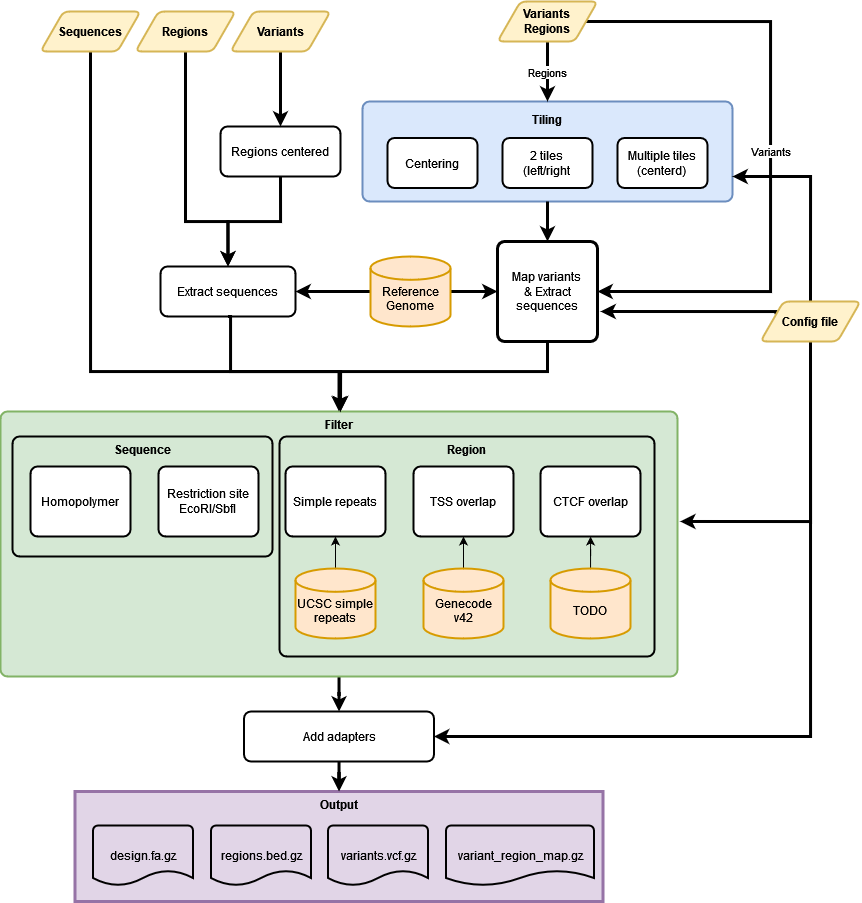

The diagram above was exported from draw.io. Its source (the exported page's mxGraphModel, read from the mxfile embedded in the PNG):
<mxGraphModel dx="1687" dy="2277" grid="1" gridSize="10" guides="1" tooltips="1" connect="1" arrows="1" fold="1" page="1" pageScale="1" pageWidth="827" pageHeight="1169" math="0" shadow="0">
  <root>
    <mxCell id="WIyWlLk6GJQsqaUBKTNV-0" />
    <mxCell id="WIyWlLk6GJQsqaUBKTNV-1" parent="WIyWlLk6GJQsqaUBKTNV-0" />
    <mxCell id="VztmP7jNm2-bDzNmiWcb-14" value="&lt;p style=&quot;line-height: 0%;&quot;&gt;Tiling&lt;/p&gt;" style="rounded=1;whiteSpace=wrap;html=1;absoluteArcSize=1;arcSize=14;strokeWidth=2;glass=0;fillColor=#dae8fc;horizontal=1;verticalAlign=top;strokeColor=#6c8ebf;fontStyle=1" parent="WIyWlLk6GJQsqaUBKTNV-1" vertex="1">
      <mxGeometry x="502" y="100" width="370" height="100" as="geometry" />
    </mxCell>
    <mxCell id="ZryX_eBv5wf3s4xxrK_H-42" value="" style="edgeStyle=orthogonalEdgeStyle;rounded=0;jumpSize=6;orthogonalLoop=1;jettySize=auto;html=1;shadow=0;strokeWidth=3;" edge="1" parent="WIyWlLk6GJQsqaUBKTNV-1" source="VztmP7jNm2-bDzNmiWcb-19" target="ZryX_eBv5wf3s4xxrK_H-40">
      <mxGeometry relative="1" as="geometry" />
    </mxCell>
    <mxCell id="VztmP7jNm2-bDzNmiWcb-19" value="Filter" style="rounded=1;whiteSpace=wrap;html=1;absoluteArcSize=1;arcSize=14;strokeWidth=2;glass=0;fillColor=#d5e8d4;verticalAlign=top;strokeColor=#82b366;fontStyle=1" parent="WIyWlLk6GJQsqaUBKTNV-1" vertex="1">
      <mxGeometry x="140" y="410" width="677" height="265" as="geometry" />
    </mxCell>
    <mxCell id="ZryX_eBv5wf3s4xxrK_H-1" value="Sequence" style="rounded=1;whiteSpace=wrap;html=1;absoluteArcSize=1;arcSize=14;strokeWidth=2;fillColor=none;verticalAlign=top;fontStyle=1" vertex="1" parent="WIyWlLk6GJQsqaUBKTNV-1">
      <mxGeometry x="152" y="435" width="260" height="120" as="geometry" />
    </mxCell>
    <mxCell id="ZryX_eBv5wf3s4xxrK_H-0" value="Region" style="rounded=1;whiteSpace=wrap;html=1;absoluteArcSize=1;arcSize=14;strokeWidth=2;fillColor=none;verticalAlign=top;fontStyle=1" vertex="1" parent="WIyWlLk6GJQsqaUBKTNV-1">
      <mxGeometry x="419" y="435" width="375" height="220" as="geometry" />
    </mxCell>
    <mxCell id="ZryX_eBv5wf3s4xxrK_H-18" style="edgeStyle=orthogonalEdgeStyle;rounded=0;jumpSize=6;orthogonalLoop=1;jettySize=auto;html=1;exitX=0.5;exitY=1;exitDx=0;exitDy=0;entryX=0.5;entryY=0;entryDx=0;entryDy=0;shadow=0;strokeWidth=3;" edge="1" parent="WIyWlLk6GJQsqaUBKTNV-1" source="VztmP7jNm2-bDzNmiWcb-0" target="VztmP7jNm2-bDzNmiWcb-19">
      <mxGeometry relative="1" as="geometry">
        <Array as="points">
          <mxPoint x="230" y="370" />
          <mxPoint x="479" y="370" />
        </Array>
      </mxGeometry>
    </mxCell>
    <mxCell id="VztmP7jNm2-bDzNmiWcb-0" value="Sequences" style="shape=parallelogram;html=1;strokeWidth=2;perimeter=parallelogramPerimeter;whiteSpace=wrap;rounded=1;arcSize=12;size=0.23;fillColor=#fff2cc;strokeColor=#d6b656;fontStyle=1" parent="WIyWlLk6GJQsqaUBKTNV-1" vertex="1">
      <mxGeometry x="180" y="10" width="100" height="40" as="geometry" />
    </mxCell>
    <mxCell id="ZryX_eBv5wf3s4xxrK_H-17" style="edgeStyle=orthogonalEdgeStyle;rounded=0;jumpSize=6;orthogonalLoop=1;jettySize=auto;html=1;exitX=0.5;exitY=1;exitDx=0;exitDy=0;entryX=0.5;entryY=0;entryDx=0;entryDy=0;shadow=0;strokeWidth=3;" edge="1" parent="WIyWlLk6GJQsqaUBKTNV-1" source="VztmP7jNm2-bDzNmiWcb-1" target="VztmP7jNm2-bDzNmiWcb-20">
      <mxGeometry relative="1" as="geometry">
        <Array as="points">
          <mxPoint x="325" y="220" />
          <mxPoint x="368" y="220" />
        </Array>
      </mxGeometry>
    </mxCell>
    <mxCell id="VztmP7jNm2-bDzNmiWcb-1" value="Regions" style="shape=parallelogram;html=1;strokeWidth=2;perimeter=parallelogramPerimeter;whiteSpace=wrap;rounded=1;arcSize=12;size=0.23;fillColor=#fff2cc;strokeColor=#d6b656;fontStyle=1" parent="WIyWlLk6GJQsqaUBKTNV-1" vertex="1">
      <mxGeometry x="275" y="10" width="100" height="40" as="geometry" />
    </mxCell>
    <mxCell id="VztmP7jNm2-bDzNmiWcb-18" style="edgeStyle=orthogonalEdgeStyle;rounded=0;orthogonalLoop=1;jettySize=auto;html=1;entryX=0.5;entryY=0;entryDx=0;entryDy=0;strokeWidth=3;" parent="WIyWlLk6GJQsqaUBKTNV-1" source="VztmP7jNm2-bDzNmiWcb-3" target="VztmP7jNm2-bDzNmiWcb-17" edge="1">
      <mxGeometry relative="1" as="geometry" />
    </mxCell>
    <mxCell id="VztmP7jNm2-bDzNmiWcb-3" value="Variants" style="shape=parallelogram;html=1;strokeWidth=2;perimeter=parallelogramPerimeter;whiteSpace=wrap;rounded=1;arcSize=12;size=0.23;fillColor=#fff2cc;strokeColor=#d6b656;fontStyle=1" parent="WIyWlLk6GJQsqaUBKTNV-1" vertex="1">
      <mxGeometry x="370" y="10" width="100" height="40" as="geometry" />
    </mxCell>
    <mxCell id="VztmP7jNm2-bDzNmiWcb-16" value="Regions" style="edgeStyle=orthogonalEdgeStyle;rounded=0;orthogonalLoop=1;jettySize=auto;html=1;exitX=0.5;exitY=1;exitDx=0;exitDy=0;entryX=0.5;entryY=0;entryDx=0;entryDy=0;strokeWidth=3;" parent="WIyWlLk6GJQsqaUBKTNV-1" source="VztmP7jNm2-bDzNmiWcb-4" target="VztmP7jNm2-bDzNmiWcb-14" edge="1">
      <mxGeometry relative="1" as="geometry" />
    </mxCell>
    <mxCell id="ZryX_eBv5wf3s4xxrK_H-12" value="Variants" style="edgeStyle=orthogonalEdgeStyle;rounded=0;orthogonalLoop=1;jettySize=auto;html=1;exitX=1;exitY=0.5;exitDx=0;exitDy=0;entryX=1;entryY=0.5;entryDx=0;entryDy=0;shadow=0;jumpSize=6;strokeWidth=3;" edge="1" parent="WIyWlLk6GJQsqaUBKTNV-1" source="VztmP7jNm2-bDzNmiWcb-4" target="ZryX_eBv5wf3s4xxrK_H-9">
      <mxGeometry relative="1" as="geometry">
        <Array as="points">
          <mxPoint x="910" y="20" />
          <mxPoint x="910" y="290" />
        </Array>
      </mxGeometry>
    </mxCell>
    <mxCell id="VztmP7jNm2-bDzNmiWcb-4" value="Variants&lt;br&gt;Regions" style="shape=parallelogram;html=1;strokeWidth=2;perimeter=parallelogramPerimeter;whiteSpace=wrap;rounded=1;arcSize=12;size=0.23;fillColor=#fff2cc;strokeColor=#d6b656;fontStyle=1" parent="WIyWlLk6GJQsqaUBKTNV-1" vertex="1">
      <mxGeometry x="637" width="100" height="40" as="geometry" />
    </mxCell>
    <mxCell id="ZryX_eBv5wf3s4xxrK_H-14" value="" style="edgeStyle=orthogonalEdgeStyle;rounded=0;jumpSize=6;orthogonalLoop=1;jettySize=auto;html=1;shadow=0;strokeWidth=3;" edge="1" parent="WIyWlLk6GJQsqaUBKTNV-1" source="VztmP7jNm2-bDzNmiWcb-6" target="ZryX_eBv5wf3s4xxrK_H-9">
      <mxGeometry relative="1" as="geometry" />
    </mxCell>
    <mxCell id="ZryX_eBv5wf3s4xxrK_H-15" value="" style="edgeStyle=orthogonalEdgeStyle;rounded=0;jumpSize=6;orthogonalLoop=1;jettySize=auto;html=1;shadow=0;strokeWidth=3;" edge="1" parent="WIyWlLk6GJQsqaUBKTNV-1" source="VztmP7jNm2-bDzNmiWcb-6" target="VztmP7jNm2-bDzNmiWcb-20">
      <mxGeometry relative="1" as="geometry" />
    </mxCell>
    <mxCell id="VztmP7jNm2-bDzNmiWcb-6" value="&lt;div&gt;&lt;br&gt;&lt;/div&gt;&lt;div&gt;Reference Genome&lt;/div&gt;" style="strokeWidth=2;html=1;shape=mxgraph.flowchart.database;whiteSpace=wrap;fillColor=#ffe6cc;strokeColor=#d79b00;" parent="WIyWlLk6GJQsqaUBKTNV-1" vertex="1">
      <mxGeometry x="510" y="255" width="80" height="70" as="geometry" />
    </mxCell>
    <mxCell id="ZryX_eBv5wf3s4xxrK_H-5" value="" style="edgeStyle=orthogonalEdgeStyle;rounded=0;orthogonalLoop=1;jettySize=auto;html=1;" edge="1" parent="WIyWlLk6GJQsqaUBKTNV-1" source="VztmP7jNm2-bDzNmiWcb-8" target="VztmP7jNm2-bDzNmiWcb-29">
      <mxGeometry relative="1" as="geometry" />
    </mxCell>
    <mxCell id="VztmP7jNm2-bDzNmiWcb-8" value="&lt;br&gt;&lt;div&gt;Genecode&lt;/div&gt;v42" style="strokeWidth=2;html=1;shape=mxgraph.flowchart.database;whiteSpace=wrap;fillColor=#ffe6cc;strokeColor=#d79b00;" parent="WIyWlLk6GJQsqaUBKTNV-1" vertex="1">
      <mxGeometry x="563" y="567" width="80" height="70" as="geometry" />
    </mxCell>
    <mxCell id="ZryX_eBv5wf3s4xxrK_H-16" value="" style="edgeStyle=orthogonalEdgeStyle;rounded=0;jumpSize=6;orthogonalLoop=1;jettySize=auto;html=1;shadow=0;strokeWidth=3;entryX=0.5;entryY=0;entryDx=0;entryDy=0;exitX=0.5;exitY=1;exitDx=0;exitDy=0;" edge="1" parent="WIyWlLk6GJQsqaUBKTNV-1" source="VztmP7jNm2-bDzNmiWcb-17" target="VztmP7jNm2-bDzNmiWcb-20">
      <mxGeometry relative="1" as="geometry">
        <Array as="points">
          <mxPoint x="420" y="220" />
          <mxPoint x="368" y="220" />
        </Array>
      </mxGeometry>
    </mxCell>
    <mxCell id="VztmP7jNm2-bDzNmiWcb-17" value="Regions centered" style="rounded=1;whiteSpace=wrap;html=1;absoluteArcSize=1;arcSize=14;strokeWidth=2;glass=0;fillColor=none;" parent="WIyWlLk6GJQsqaUBKTNV-1" vertex="1">
      <mxGeometry x="360" y="125" width="120" height="50" as="geometry" />
    </mxCell>
    <mxCell id="ZryX_eBv5wf3s4xxrK_H-19" style="edgeStyle=orthogonalEdgeStyle;rounded=0;jumpSize=6;orthogonalLoop=1;jettySize=auto;html=1;exitX=0.5;exitY=1;exitDx=0;exitDy=0;shadow=0;strokeWidth=3;" edge="1" parent="WIyWlLk6GJQsqaUBKTNV-1" source="VztmP7jNm2-bDzNmiWcb-20">
      <mxGeometry relative="1" as="geometry">
        <mxPoint x="480" y="410" as="targetPoint" />
        <Array as="points">
          <mxPoint x="370" y="370" />
          <mxPoint x="480" y="370" />
        </Array>
      </mxGeometry>
    </mxCell>
    <mxCell id="VztmP7jNm2-bDzNmiWcb-20" value="Extract sequences" style="rounded=1;whiteSpace=wrap;html=1;absoluteArcSize=1;arcSize=14;strokeWidth=2;glass=0;fillColor=none;" parent="WIyWlLk6GJQsqaUBKTNV-1" vertex="1">
      <mxGeometry x="300" y="265" width="135" height="50" as="geometry" />
    </mxCell>
    <mxCell id="VztmP7jNm2-bDzNmiWcb-25" value="CTCF overlap" style="rounded=1;whiteSpace=wrap;html=1;absoluteArcSize=1;arcSize=14;strokeWidth=2;glass=0;" parent="WIyWlLk6GJQsqaUBKTNV-1" vertex="1">
      <mxGeometry x="680" y="465" width="100" height="70" as="geometry" />
    </mxCell>
    <mxCell id="VztmP7jNm2-bDzNmiWcb-26" value="Homopolymer" style="rounded=1;whiteSpace=wrap;html=1;absoluteArcSize=1;arcSize=14;strokeWidth=2;glass=0;" parent="WIyWlLk6GJQsqaUBKTNV-1" vertex="1">
      <mxGeometry x="170" y="465" width="100" height="70" as="geometry" />
    </mxCell>
    <mxCell id="VztmP7jNm2-bDzNmiWcb-27" value="Restriction site&lt;br&gt;EcoRI/SbfI " style="rounded=1;whiteSpace=wrap;html=1;absoluteArcSize=1;arcSize=14;strokeWidth=2;glass=0;" parent="WIyWlLk6GJQsqaUBKTNV-1" vertex="1">
      <mxGeometry x="298" y="465" width="100" height="70" as="geometry" />
    </mxCell>
    <mxCell id="VztmP7jNm2-bDzNmiWcb-28" value="Simple repeats" style="rounded=1;whiteSpace=wrap;html=1;absoluteArcSize=1;arcSize=14;strokeWidth=2;glass=0;" parent="WIyWlLk6GJQsqaUBKTNV-1" vertex="1">
      <mxGeometry x="425" y="465" width="100" height="70" as="geometry" />
    </mxCell>
    <mxCell id="VztmP7jNm2-bDzNmiWcb-29" value="TSS overlap" style="rounded=1;whiteSpace=wrap;html=1;absoluteArcSize=1;arcSize=14;strokeWidth=2;glass=0;" parent="WIyWlLk6GJQsqaUBKTNV-1" vertex="1">
      <mxGeometry x="553" y="465" width="100" height="70" as="geometry" />
    </mxCell>
    <mxCell id="ZryX_eBv5wf3s4xxrK_H-6" value="" style="edgeStyle=orthogonalEdgeStyle;rounded=0;orthogonalLoop=1;jettySize=auto;html=1;" edge="1" parent="WIyWlLk6GJQsqaUBKTNV-1" source="ZryX_eBv5wf3s4xxrK_H-2" target="VztmP7jNm2-bDzNmiWcb-25">
      <mxGeometry relative="1" as="geometry" />
    </mxCell>
    <mxCell id="ZryX_eBv5wf3s4xxrK_H-2" value="&lt;div&gt;&lt;br&gt;&lt;/div&gt;&lt;div&gt;TODO&lt;/div&gt;" style="strokeWidth=2;html=1;shape=mxgraph.flowchart.database;whiteSpace=wrap;fillColor=#ffe6cc;strokeColor=#d79b00;" vertex="1" parent="WIyWlLk6GJQsqaUBKTNV-1">
      <mxGeometry x="690" y="567" width="80" height="70" as="geometry" />
    </mxCell>
    <mxCell id="ZryX_eBv5wf3s4xxrK_H-4" style="edgeStyle=orthogonalEdgeStyle;rounded=0;orthogonalLoop=1;jettySize=auto;html=1;entryX=0.5;entryY=1;entryDx=0;entryDy=0;" edge="1" parent="WIyWlLk6GJQsqaUBKTNV-1" source="ZryX_eBv5wf3s4xxrK_H-3" target="VztmP7jNm2-bDzNmiWcb-28">
      <mxGeometry relative="1" as="geometry">
        <mxPoint x="510" y="545" as="targetPoint" />
      </mxGeometry>
    </mxCell>
    <mxCell id="ZryX_eBv5wf3s4xxrK_H-3" value="&lt;div&gt;&lt;br&gt;&lt;/div&gt;&lt;div&gt;UCSC simple repeats&lt;/div&gt;" style="strokeWidth=2;html=1;shape=mxgraph.flowchart.database;whiteSpace=wrap;fillColor=#ffe6cc;strokeColor=#d79b00;" vertex="1" parent="WIyWlLk6GJQsqaUBKTNV-1">
      <mxGeometry x="435" y="567" width="80" height="70" as="geometry" />
    </mxCell>
    <mxCell id="ZryX_eBv5wf3s4xxrK_H-20" style="edgeStyle=orthogonalEdgeStyle;rounded=0;jumpSize=6;orthogonalLoop=1;jettySize=auto;html=1;exitX=0.5;exitY=1;exitDx=0;exitDy=0;shadow=0;strokeWidth=3;" edge="1" parent="WIyWlLk6GJQsqaUBKTNV-1" source="ZryX_eBv5wf3s4xxrK_H-9">
      <mxGeometry relative="1" as="geometry">
        <mxPoint x="480" y="410" as="targetPoint" />
        <Array as="points">
          <mxPoint x="687" y="370" />
          <mxPoint x="480" y="370" />
        </Array>
      </mxGeometry>
    </mxCell>
    <mxCell id="ZryX_eBv5wf3s4xxrK_H-9" value="Map variants&lt;br&gt;&amp;amp; Extract sequences" style="rounded=1;whiteSpace=wrap;html=1;absoluteArcSize=1;arcSize=14;strokeWidth=3;fillColor=none;" vertex="1" parent="WIyWlLk6GJQsqaUBKTNV-1">
      <mxGeometry x="637" y="240" width="100" height="100" as="geometry" />
    </mxCell>
    <mxCell id="ZryX_eBv5wf3s4xxrK_H-13" value="" style="edgeStyle=orthogonalEdgeStyle;rounded=0;jumpSize=6;orthogonalLoop=1;jettySize=auto;html=1;shadow=0;strokeWidth=3;" edge="1" parent="WIyWlLk6GJQsqaUBKTNV-1" source="VztmP7jNm2-bDzNmiWcb-14" target="ZryX_eBv5wf3s4xxrK_H-9">
      <mxGeometry relative="1" as="geometry" />
    </mxCell>
    <mxCell id="VztmP7jNm2-bDzNmiWcb-12" value="" style="group;fillColor=none;rounded=0;glass=0;" parent="WIyWlLk6GJQsqaUBKTNV-1" vertex="1" connectable="0">
      <mxGeometry x="527" y="136.5" width="350" height="75" as="geometry" />
    </mxCell>
    <mxCell id="VztmP7jNm2-bDzNmiWcb-9" value="&lt;div align=&quot;center&quot;&gt;Centering&lt;/div&gt;" style="rounded=1;whiteSpace=wrap;html=1;absoluteArcSize=1;arcSize=14;strokeWidth=2;align=center;" parent="VztmP7jNm2-bDzNmiWcb-12" vertex="1">
      <mxGeometry width="90" height="50" as="geometry" />
    </mxCell>
    <mxCell id="VztmP7jNm2-bDzNmiWcb-10" value="&lt;div&gt;2 tiles&lt;/div&gt;&lt;div&gt;(left/right&lt;br&gt;&lt;/div&gt;" style="rounded=1;whiteSpace=wrap;html=1;absoluteArcSize=1;arcSize=14;strokeWidth=2;align=center;" parent="VztmP7jNm2-bDzNmiWcb-12" vertex="1">
      <mxGeometry x="115" width="90" height="50" as="geometry" />
    </mxCell>
    <mxCell id="VztmP7jNm2-bDzNmiWcb-11" value="Multiple tiles&lt;br&gt;(centerd)" style="rounded=1;whiteSpace=wrap;html=1;absoluteArcSize=1;arcSize=14;strokeWidth=2;align=center;" parent="VztmP7jNm2-bDzNmiWcb-12" vertex="1">
      <mxGeometry x="230" width="90" height="50" as="geometry" />
    </mxCell>
    <mxCell id="ZryX_eBv5wf3s4xxrK_H-34" value="" style="group" vertex="1" connectable="0" parent="WIyWlLk6GJQsqaUBKTNV-1">
      <mxGeometry x="214.5" y="790" width="528" height="110" as="geometry" />
    </mxCell>
    <mxCell id="ZryX_eBv5wf3s4xxrK_H-29" value="Output" style="rounded=0;whiteSpace=wrap;html=1;strokeColor=#9673a6;strokeWidth=3;fillColor=#e1d5e7;verticalAlign=top;fontStyle=1" vertex="1" parent="ZryX_eBv5wf3s4xxrK_H-34">
      <mxGeometry width="528" height="110" as="geometry" />
    </mxCell>
    <mxCell id="ZryX_eBv5wf3s4xxrK_H-23" value="design.fa.gz" style="strokeWidth=2;html=1;shape=mxgraph.flowchart.document2;whiteSpace=wrap;size=0.25;strokeColor=#000000;fillColor=none;" vertex="1" parent="ZryX_eBv5wf3s4xxrK_H-34">
      <mxGeometry x="18" y="34" width="100" height="60" as="geometry" />
    </mxCell>
    <mxCell id="ZryX_eBv5wf3s4xxrK_H-24" value="regions.bed.gz" style="strokeWidth=2;html=1;shape=mxgraph.flowchart.document2;whiteSpace=wrap;size=0.25;strokeColor=#000000;fillColor=none;" vertex="1" parent="ZryX_eBv5wf3s4xxrK_H-34">
      <mxGeometry x="136" y="34" width="100" height="60" as="geometry" />
    </mxCell>
    <mxCell id="ZryX_eBv5wf3s4xxrK_H-25" value="variants.vcf.gz" style="strokeWidth=2;html=1;shape=mxgraph.flowchart.document2;whiteSpace=wrap;size=0.25;strokeColor=#000000;fillColor=none;" vertex="1" parent="ZryX_eBv5wf3s4xxrK_H-34">
      <mxGeometry x="253" y="34" width="100" height="60" as="geometry" />
    </mxCell>
    <mxCell id="ZryX_eBv5wf3s4xxrK_H-26" value="variant_region_map.gz" style="strokeWidth=2;html=1;shape=mxgraph.flowchart.document2;whiteSpace=wrap;size=0.25;strokeColor=#000000;fillColor=none;" vertex="1" parent="ZryX_eBv5wf3s4xxrK_H-34">
      <mxGeometry x="371" y="34" width="148" height="60" as="geometry" />
    </mxCell>
    <mxCell id="ZryX_eBv5wf3s4xxrK_H-37" style="edgeStyle=orthogonalEdgeStyle;rounded=0;jumpSize=6;orthogonalLoop=1;jettySize=auto;html=1;exitX=0;exitY=0.25;exitDx=0;exitDy=0;shadow=0;strokeWidth=3;" edge="1" parent="WIyWlLk6GJQsqaUBKTNV-1" source="ZryX_eBv5wf3s4xxrK_H-36">
      <mxGeometry relative="1" as="geometry">
        <mxPoint x="740" y="310" as="targetPoint" />
        <Array as="points">
          <mxPoint x="916" y="310" />
        </Array>
      </mxGeometry>
    </mxCell>
    <mxCell id="ZryX_eBv5wf3s4xxrK_H-38" style="edgeStyle=orthogonalEdgeStyle;rounded=0;jumpSize=6;orthogonalLoop=1;jettySize=auto;html=1;exitX=0.5;exitY=1;exitDx=0;exitDy=0;entryX=1.004;entryY=0.415;entryDx=0;entryDy=0;entryPerimeter=0;shadow=0;strokeWidth=3;" edge="1" parent="WIyWlLk6GJQsqaUBKTNV-1" source="ZryX_eBv5wf3s4xxrK_H-36" target="VztmP7jNm2-bDzNmiWcb-19">
      <mxGeometry relative="1" as="geometry">
        <Array as="points">
          <mxPoint x="950" y="520" />
        </Array>
      </mxGeometry>
    </mxCell>
    <mxCell id="ZryX_eBv5wf3s4xxrK_H-39" style="edgeStyle=orthogonalEdgeStyle;rounded=0;jumpSize=6;orthogonalLoop=1;jettySize=auto;html=1;exitX=0.5;exitY=0;exitDx=0;exitDy=0;entryX=1;entryY=0.75;entryDx=0;entryDy=0;shadow=0;strokeWidth=3;" edge="1" parent="WIyWlLk6GJQsqaUBKTNV-1" source="ZryX_eBv5wf3s4xxrK_H-36" target="VztmP7jNm2-bDzNmiWcb-14">
      <mxGeometry relative="1" as="geometry" />
    </mxCell>
    <mxCell id="ZryX_eBv5wf3s4xxrK_H-44" style="edgeStyle=orthogonalEdgeStyle;rounded=0;jumpSize=6;orthogonalLoop=1;jettySize=auto;html=1;exitX=0.5;exitY=1;exitDx=0;exitDy=0;entryX=1;entryY=0.5;entryDx=0;entryDy=0;shadow=0;strokeWidth=3;" edge="1" parent="WIyWlLk6GJQsqaUBKTNV-1" source="ZryX_eBv5wf3s4xxrK_H-36" target="ZryX_eBv5wf3s4xxrK_H-40">
      <mxGeometry relative="1" as="geometry" />
    </mxCell>
    <mxCell id="ZryX_eBv5wf3s4xxrK_H-36" value="Config file" style="shape=parallelogram;html=1;strokeWidth=2;perimeter=parallelogramPerimeter;whiteSpace=wrap;rounded=1;arcSize=12;size=0.23;fillColor=#fff2cc;strokeColor=#d6b656;fontStyle=1" vertex="1" parent="WIyWlLk6GJQsqaUBKTNV-1">
      <mxGeometry x="900" y="300" width="100" height="40" as="geometry" />
    </mxCell>
    <mxCell id="ZryX_eBv5wf3s4xxrK_H-43" value="" style="edgeStyle=orthogonalEdgeStyle;rounded=0;jumpSize=6;orthogonalLoop=1;jettySize=auto;html=1;shadow=0;strokeWidth=3;" edge="1" parent="WIyWlLk6GJQsqaUBKTNV-1" source="ZryX_eBv5wf3s4xxrK_H-40" target="ZryX_eBv5wf3s4xxrK_H-29">
      <mxGeometry relative="1" as="geometry" />
    </mxCell>
    <mxCell id="ZryX_eBv5wf3s4xxrK_H-40" value="Add adapters" style="rounded=1;whiteSpace=wrap;html=1;absoluteArcSize=1;arcSize=14;strokeWidth=2;glass=0;fillColor=none;" vertex="1" parent="WIyWlLk6GJQsqaUBKTNV-1">
      <mxGeometry x="383.5" y="710" width="190" height="50" as="geometry" />
    </mxCell>
  </root>
</mxGraphModel>